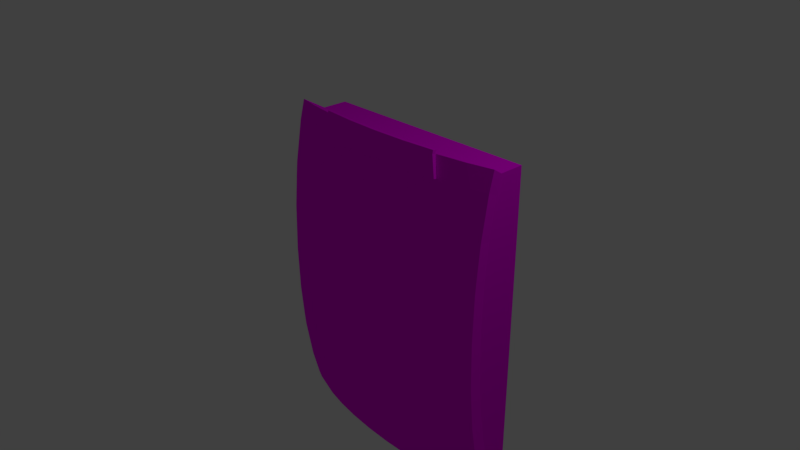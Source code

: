 # Source: security_reader_green_aaron_hubbell.blend  (saved by Blender 2.78.0; exported with 4.5.12 LTS)
import bpy
from mathutils import Matrix  # noqa: F401  (used for matrix-valued properties, if any)

bpy.ops.wm.read_factory_settings(use_empty=True)
scene = bpy.context.scene
scene.name = 'Scene'

# ---- collections
col_collection_1 = bpy.data.collections.new('Collection 1'); scene.collection.children.link(col_collection_1)

# ---- images (referenced by path relative to the original .blend; pixels are not part of the script)
import os
ASSET_DIR = os.environ.get("B2B_ASSET_DIR", "")  # directory of the original .blend (textures are referenced by path, not embedded)
HERE = os.path.dirname(os.path.abspath(__file__))  # packed textures are extracted next to this script under _unpacked/

def load_image(name, relpath, width, height, colorspace="sRGB"):
    """Load a texture the original file referenced (path relative to the .blend, or extracted next to this script)."""
    p = next((c for c in (os.path.join(HERE, relpath), os.path.join(ASSET_DIR, relpath)) if relpath and os.path.exists(c)), "")
    if p:
        img = bpy.data.images.load(p, check_existing=True)
        img.name = name
    else:  # same state as the original file: an image datablock whose file is absent (Cycles renders it pink)
        img = bpy.data.images.new(name, width, height)
        img.source = "FILE"
        img.filepath = "//" + (relpath or name)
    img.colorspace_settings.name = colorspace
    return img
img_20170403_143630_jpg = load_image('20170403_143630.jpg', 'alarm key card light/reader.jpg', 1024, 1024, 'sRGB')

# ---- materials (node trees are filled in below, after node groups)
mat_security_material = bpy.data.materials.new('security_material')
mat_security_material.alpha_threshold = 0.0
mat_security_material.roughness = 0.5

# ---- material node trees
mat_security_material.use_nodes = True; mat_security_material.node_tree.nodes.clear()
_N = mat_security_material.node_tree.nodes; _L = mat_security_material.node_tree.links
n0 = _N.new('ShaderNodeBsdfDiffuse'); n0.name = 'Diffuse BSDF'; n0.location = (10, 300)
n1 = _N.new('ShaderNodeTexImage'); n1.name = 'Image Texture'; n1.location = (-189, 348)
n1.width = 140
n1.image = img_20170403_143630_jpg
n2 = _N.new('ShaderNodeOutputMaterial'); n2.name = 'Material Output'; n2.location = (248, 298)
_L.new(n0.outputs[0], n2.inputs[0])
_L.new(n1.outputs[0], n0.inputs[0])
n2.is_active_output = True

# ---- world
world_world = bpy.data.worlds.new('World'); scene.world = world_world
world_world.color = (0.05088, 0.05088, 0.05088)
world_world.use_sun_shadow = False
world_world.sun_shadow_jitter_overblur = 0.0
world_world.cycles.sampling_method = 'MANUAL'

# ---- cameras
cam_camera = bpy.data.cameras.new('Camera')
cam_camera.clip_end = 100.0
cam_camera.lens = 35.0
cam_camera.sensor_width = 32.0
cam_camera.sensor_height = 18.0
cam_camera.ortho_scale = 7.314
cam_camera.dof.focus_distance = 0.0

# ---- lights
light_lamp = bpy.data.lights.new('Lamp', 'POINT')
light_lamp.transmission_factor = 0.0
light_lamp.cutoff_distance = 30.0
light_lamp.energy = 100.0
light_lamp.shadow_buffer_clip_start = 1.001
light_lamp.shadow_soft_size = 0.1
light_lamp.shadow_maximum_resolution = 0.006
light_lamp.use_absolute_resolution = True

# ---- meshes
me_cube_001 = bpy.data.meshes.new('Cube.001')
me_cube_001.from_pydata([(-0.3071, -0.5629, -1.005), (-0.3071, -0.6466, -0.7757), (-0.3071, -0.6107, -0.8967), (-0.3071, -0.7718, 1.075), (-0.3071, -0.7718, 0.02172), (-0.3071, -0.7488, -0.2337), (-0.3071, -0.6926, -0.587), (-0.3071, -0.6926, 1.684), (-0.3071, -0.7488, 1.33), (-0.3071, -0.7819, 0.947), (-0.3071, -0.7921, 0.5483), (-0.3071, -0.7819, 0.1496), (-2.324, -0.763, 1.226), (-2.324, -0.763, -0.1296), (-2.324, -0.7953, 0.5483), (-2.324, -0.7851, 0.947), (-2.324, -0.7851, 0.1496), (-2.324, -0.6407, -0.8197), (-2.324, -0.6975, -0.587), (-2.324, -0.6975, 1.684), (-2.324, -0.7536, 1.33), (-2.324, -0.7536, -0.2337), (-2.324, -0.6178, -0.8967), (-1.613, -0.7492, 1.845), (-1.887, -0.7286, 1.845), (-2.14, -0.6952, 1.845), (-0.5142, -0.6952, 1.845), (-0.7672, -0.7286, 1.845), (-1.042, -0.7492, 1.845), (-1.327, -0.7562, 1.845), (-0.3071, -0.6532, 1.845), (-2.324, -0.6581, 1.845), (-1.565, -0.6896, -1.013), (-1.793, -0.6724, -1.013), (-2.004, -0.6446, -1.013), (-2.188, -0.6072, -1.013), (-0.3151, -0.5616, -1.013), (-0.4664, -0.6072, -1.013), (-0.6509, -0.6446, -1.013), (-0.8614, -0.6724, -1.013), (-1.09, -0.6896, -1.013), (-1.327, -0.6953, -1.013), (-0.3071, -0.558, -1.013), (-2.324, -0.5664, -1.013), (-1.636, -0.9247, 1.942), (-1.662, -0.9592, 1.769), (-1.699, -1.008, 1.391), (-1.722, -1.039, 0.9804), (-1.729, -1.049, 0.5536), (-1.722, -1.039, 0.1269), (-1.699, -1.008, -0.2835), (-1.662, -0.9592, -0.6616), (-1.612, -0.8931, -0.9931), (-1.93, -0.901, 1.942), (-1.981, -0.9335, 1.769), (-2.053, -0.9798, 1.391), (-2.098, -1.008, 0.9804), (-2.113, -1.018, 0.5536), (-2.098, -1.008, 0.1269), (-2.053, -0.9798, -0.2835), (-1.981, -0.9335, -0.6616), (-1.884, -0.8713, -0.9931), (-2.201, -0.8626, 1.942), (-2.275, -0.8919, 1.769), (-2.379, -0.9335, 1.391), (-2.397, -0.9405, -0.172), (-2.379, -0.9335, -0.2835), (-2.275, -0.8919, -0.6616), (-2.133, -0.8358, -0.9931), (-2.397, -0.9776, 0.5536), (-2.397, -0.9658, 0.1269), (-2.397, -0.8, -0.9107), (-2.352, -0.7882, -0.9931), (-2.397, -0.8652, 1.769), (-2.397, -0.9297, 1.391), (-2.397, -0.9297, -0.2835), (-2.397, -0.7737, -0.9931), (-0.2386, -0.8068, -0.8636), (-0.3088, -0.7882, -0.9931), (-0.4602, -0.8626, 1.942), (-0.3865, -0.8919, 1.769), (-0.2816, -0.9335, 1.391), (-0.2386, -0.9506, -0.01002), (-0.2816, -0.9335, -0.2835), (-0.3865, -0.8919, -0.6616), (-0.5277, -0.8358, -0.9931), (-0.731, -0.901, 1.942), (-0.6803, -0.9335, 1.769), (-0.608, -0.9798, 1.391), (-0.5635, -1.008, 0.9804), (-0.5485, -1.018, 0.5536), (-0.5635, -1.008, 0.1269), (-0.608, -0.9798, -0.2835), (-0.6803, -0.9335, -0.6616), (-0.7776, -0.8713, -0.9931), (-1.025, -0.9247, 1.942), (-0.9991, -0.9592, 1.769), (-0.9622, -1.008, 1.391), (-0.9395, -1.039, 0.9804), (-0.9319, -1.049, 0.5536), (-0.9395, -1.039, 0.1269), (-0.9622, -1.008, -0.2835), (-0.9991, -0.9592, -0.6616), (-1.049, -0.8931, -0.9931), (-1.331, -0.9327, 1.942), (-1.331, -0.9678, 1.769), (-1.331, -1.018, 1.391), (-1.331, -1.049, 0.9804), (-1.331, -1.059, 0.5536), (-1.331, -1.049, 0.1269), (-1.331, -1.018, -0.2835), (-1.331, -0.9678, -0.6616), (-1.331, -0.9004, -0.9931), (-0.2386, -0.7655, -0.9931), (-0.2386, -0.9506, 1.117), (-0.2386, -0.9242, -0.2835), (-0.2386, -0.8597, -0.6616), (-0.2386, -0.8597, 1.769), (-0.2386, -0.9242, 1.391), (-0.2386, -0.9622, 0.9804), (-0.2386, -0.974, 0.5536), (-0.2386, -0.9622, 0.1269), (-0.2386, -0.8144, 1.942), (-0.2386, -0.7107, -1.109), (-2.397, -0.9405, 1.279), (-2.397, -0.9658, 0.9804), (-2.397, -0.8652, -0.6616), (-2.397, -0.82, 1.942), (-1.585, -0.8561, -1.118), (-1.829, -0.8365, -1.118), (-2.054, -0.8045, -1.118), (-2.252, -0.7616, -1.118), (-0.2471, -0.7092, -1.118), (-0.4091, -0.7616, -1.118), (-0.6066, -0.8045, -1.118), (-0.8319, -0.8365, -1.118), (-1.076, -0.8561, -1.118), (-1.331, -0.8628, -1.118), (-2.397, -0.7147, -1.118), (-2.324, -0.4258, 1.845), (-0.3071, -0.4258, 1.845), (-2.324, -0.4258, -1.013), (-0.3071, -0.4258, -1.013), (-1.636, -0.9584, 1.949), (-1.662, -0.9929, 1.776), (-1.93, -0.9348, 1.949), (-1.981, -0.9673, 1.776), (-0.731, -0.9348, 1.949), (-0.6803, -0.9673, 1.776), (-1.025, -0.9584, 1.949), (-0.9991, -0.9929, 1.776), (-1.331, -0.9664, 1.949), (-1.331, -1.002, 1.776), (-1.025, -0.9185, 1.972), (-1.025, -0.9523, 1.979), (-0.731, -0.8949, 1.972), (-0.731, -0.9286, 1.979), (-1.331, -0.9265, 1.972), (-1.636, -0.9185, 1.972), (-1.93, -0.8949, 1.972), (-1.331, -0.9603, 1.979), (-1.636, -0.9523, 1.979), (-1.93, -0.9286, 1.979)], [], [(142, 42, 36, 37, 38, 39, 40, 41, 32, 33, 34, 35, 43, 141), (13, 21, 75, 65), (33, 32, 128, 129), (29, 23, 44, 104), (7, 30, 122, 117), (22, 43, 138, 76), (16, 13, 65, 70), (32, 41, 137, 128), (24, 25, 62, 53), (1, 6, 116, 77), (14, 16, 70, 69), (34, 33, 129, 130), (25, 31, 127, 62), (2, 1, 77, 113), (15, 14, 69, 125), (35, 34, 130, 131), (26, 27, 86, 79), (9, 3, 114, 119), (31, 19, 73, 127), (43, 35, 131, 138), (30, 26, 79, 122), (3, 8, 118, 114), (17, 22, 76, 71), (27, 28, 95, 86), (4, 11, 121, 82), (18, 17, 71, 126), (37, 36, 132, 133), (36, 42, 0), (28, 29, 104, 95), (5, 4, 82, 115), (21, 18, 126, 75), (38, 37, 133, 134), (6, 5, 115, 116), (36, 0, 123, 132), (19, 20, 74, 73), (39, 38, 134, 135), (8, 7, 117, 118), (40, 39, 135, 136), (141, 43, 22, 17, 18, 21, 13, 16, 14, 15, 12, 20, 19, 31, 139), (10, 9, 119, 120), (41, 40, 136, 137), (11, 10, 120, 121), (20, 12, 124, 74), (12, 15, 125, 124), (23, 24, 53, 44), (0, 2, 113, 123), (140, 30, 7, 8, 3, 9, 10, 11, 4, 5, 6, 1, 2, 0, 42, 142), (137, 112, 52, 128), (106, 105, 45, 46), (107, 106, 46, 47), (108, 107, 47, 48), (109, 108, 48, 49), (110, 109, 49, 50), (111, 110, 50, 51), (112, 111, 51, 52), (52, 51, 60, 61), (128, 52, 61, 129), (46, 45, 54, 55), (47, 46, 55, 56), (48, 47, 56, 57), (49, 48, 57, 58), (50, 49, 58, 59), (51, 50, 59, 60), (60, 59, 66, 67), (61, 60, 67, 68), (129, 61, 68, 130), (55, 54, 63, 64), (130, 68, 72, 131), (124, 64, 74), (113, 77, 78), (115, 82, 83), (116, 115, 83, 84), (122, 79, 80, 117), (133, 78, 85, 134), (118, 117, 80, 81), (114, 118, 81), (134, 85, 94, 135), (81, 80, 87, 88), (114, 81, 88, 89, 119), (120, 119, 89, 90), (121, 120, 90, 91), (84, 83, 92, 93), (85, 84, 93, 94), (91, 90, 99, 100), (92, 91, 100, 101), (93, 92, 101, 102), (94, 93, 102, 103), (135, 94, 103, 136), (88, 87, 96, 97), (89, 88, 97, 98), (90, 89, 98, 99), (136, 103, 112, 137), (97, 96, 105, 106), (98, 97, 106, 107), (99, 98, 107, 108), (100, 99, 108, 109), (101, 100, 109, 110), (102, 101, 110, 111), (103, 102, 111, 112), (83, 82, 121, 91, 92), (78, 77, 116, 84, 85), (132, 123, 113, 78, 133), (131, 72, 76, 138), (64, 63, 73, 74), (67, 66, 75, 126), (68, 67, 126, 71, 72), (72, 71, 76), (57, 56, 125, 69), (58, 57, 69, 70), (59, 58, 70, 65, 66), (66, 65, 75), (56, 55, 64, 124, 125), (105, 96, 150, 152), (45, 105, 152, 144), (80, 79, 86, 87), (63, 62, 127, 73), (54, 53, 62, 63), (151, 149, 154, 160), (87, 86, 147, 148), (141, 139, 140, 142), (27, 26, 30, 140, 139, 31, 25, 24, 23, 29, 28), (150, 149, 151, 152), (148, 147, 149, 150), (152, 151, 143, 144), (144, 143, 145, 146), (96, 87, 148, 150), (53, 145, 162, 159), (145, 143, 161, 162), (54, 45, 144, 146), (44, 53, 159, 158), (53, 54, 146, 145), (155, 153, 154, 156), (157, 158, 161, 160), (153, 157, 160, 154), (158, 159, 162, 161), (86, 95, 153, 155), (149, 147, 156, 154), (147, 86, 155, 156), (104, 44, 158, 157), (143, 151, 160, 161), (95, 104, 157, 153)])
_uv = me_cube_001.uv_layers.new(name='UVMap')
_uv.uv.foreach_set('vector', [0.1861, 0.8367, 0.1674, 0.8367, 0.1669, 0.8354, 0.1604, 0.8121, 0.1551, 0.7836, 0.1512, 0.7512, 0.1488, 0.7159, 0.1479, 0.6793, 0.1488, 0.6427, 0.1512, 0.6074, 0.1551, 0.575, 0.1604, 0.5465, 0.1662, 0.5256, 0.1861, 0.5256, 0.8537, 0.7987, 0.855, 0.8147, 0.8272, 0.8225, 0.8257, 0.8053, 0.1512, 0.6074, 0.1488, 0.6427, 0.1211, 0.6396, 0.1239, 0.6019, 0.708, 0.1818, 0.709, 0.2259, 0.6802, 0.2295, 0.6791, 0.1823, 0.05573, 0.9465, 0.06135, 0.9713, 0.03596, 0.9861, 0.02951, 0.9595, 0.8743, 0.9171, 0.8816, 0.9351, 0.8578, 0.9514, 0.8494, 0.9321, 0.8505, 0.7556, 0.8537, 0.7987, 0.8257, 0.8053, 0.8221, 0.7592, 0.1488, 0.6427, 0.1479, 0.6793, 0.1202, 0.6788, 0.1211, 0.6396, 0.7119, 0.2682, 0.7166, 0.3072, 0.6889, 0.3166, 0.6835, 0.2748, 0.06229, 0.5672, 0.05573, 0.5964, 0.02951, 0.5848, 0.03705, 0.5535, 0.8491, 0.6941, 0.8505, 0.7556, 0.8221, 0.7592, 0.8204, 0.6934, 0.1551, 0.575, 0.1512, 0.6074, 0.1239, 0.6019, 0.1285, 0.5671, 0.7166, 0.3072, 0.7218, 0.3355, 0.6949, 0.3468, 0.6889, 0.3166, 0.06742, 0.5485, 0.06229, 0.5672, 0.03705, 0.5535, 0.04294, 0.5335, 0.8505, 0.6326, 0.8491, 0.6941, 0.8204, 0.6934, 0.8221, 0.6276, 0.1604, 0.5465, 0.1551, 0.575, 0.1285, 0.5671, 0.1345, 0.5367, 0.7166, 0.05639, 0.7119, 0.09542, 0.6835, 0.08985, 0.6889, 0.04807, 0.043, 0.833, 0.04445, 0.8527, 0.01655, 0.8591, 0.01489, 0.838, 0.8686, 0.4943, 0.863, 0.5192, 0.8364, 0.5062, 0.8428, 0.4795, 0.1662, 0.5256, 0.1604, 0.5465, 0.1345, 0.5367, 0.1412, 0.5143, 0.7225, 0.02446, 0.7166, 0.05639, 0.6889, 0.04807, 0.6956, 0.01388, 0.04445, 0.8527, 0.04773, 0.8921, 0.02032, 0.9013, 0.01655, 0.8591, 0.871, 0.9052, 0.8743, 0.9171, 0.8494, 0.9321, 0.8457, 0.9194, 0.7119, 0.09542, 0.709, 0.1378, 0.6802, 0.1352, 0.6835, 0.08985, 0.04445, 0.6903, 0.043, 0.7101, 0.01489, 0.7064, 0.01655, 0.6853, 0.863, 0.8693, 0.871, 0.9052, 0.8457, 0.9194, 0.8364, 0.8809, 0.1604, 0.8121, 0.1669, 0.8354, 0.142, 0.8459, 0.1345, 0.8209, 0.7505, 0.3746, 0.7517, 0.3746, 0.7517, 0.3759, 0.709, 0.1378, 0.708, 0.1818, 0.6791, 0.1823, 0.6802, 0.1352, 0.04773, 0.6509, 0.04445, 0.6903, 0.01655, 0.6853, 0.02032, 0.6431, 0.855, 0.8147, 0.863, 0.8693, 0.8364, 0.8809, 0.8272, 0.8225, 0.1551, 0.7836, 0.1604, 0.8121, 0.1345, 0.8209, 0.1285, 0.7905, 0.05573, 0.5964, 0.04773, 0.6509, 0.02032, 0.6431, 0.02951, 0.5848, 0.07469, 0.5306, 0.07422, 0.5318, 0.05075, 0.5156, 0.05126, 0.5143, 0.863, 0.5192, 0.855, 0.5736, 0.8272, 0.5644, 0.8364, 0.5062, 0.1512, 0.7512, 0.1551, 0.7836, 0.1285, 0.7905, 0.1239, 0.7557, 0.04773, 0.8921, 0.05573, 0.9465, 0.02951, 0.9595, 0.02032, 0.9013, 0.1488, 0.7159, 0.1512, 0.7512, 0.1239, 0.7557, 0.1211, 0.718, 0.9015, 0.9353, 0.8816, 0.9351, 0.8743, 0.9171, 0.871, 0.9052, 0.863, 0.8693, 0.855, 0.8147, 0.8537, 0.7987, 0.8505, 0.7556, 0.8491, 0.6941, 0.8505, 0.6326, 0.8537, 0.5896, 0.855, 0.5736, 0.863, 0.5192, 0.8686, 0.4943, 0.9015, 0.4946, 0.04155, 0.7715, 0.043, 0.833, 0.01489, 0.838, 0.01321, 0.7723, 0.1479, 0.6793, 0.1488, 0.7159, 0.1211, 0.718, 0.1202, 0.6788, 0.043, 0.7101, 0.04155, 0.7715, 0.01321, 0.7723, 0.01489, 0.7064, 0.855, 0.5736, 0.8537, 0.5896, 0.8257, 0.5816, 0.8272, 0.5644, 0.8537, 0.5896, 0.8505, 0.6326, 0.8221, 0.6276, 0.8257, 0.5816, 0.709, 0.2259, 0.7119, 0.2682, 0.6835, 0.2748, 0.6802, 0.2295, 0.07422, 0.5318, 0.06742, 0.5485, 0.04294, 0.5335, 0.05075, 0.5156, 0.09377, 0.9711, 0.06135, 0.9713, 0.05573, 0.9465, 0.04773, 0.8921, 0.04445, 0.8527, 0.043, 0.833, 0.04155, 0.7715, 0.043, 0.7101, 0.04445, 0.6903, 0.04773, 0.6509, 0.05573, 0.5964, 0.06229, 0.5672, 0.06742, 0.5485, 0.07422, 0.5318, 0.07493, 0.5305, 0.09377, 0.5304, 0.1698, 0.01462, 0.1698, 0.03402, 0.1284, 0.03398, 0.1325, 0.01458, 0.1698, 0.4021, 0.1698, 0.4602, 0.1211, 0.4601, 0.1157, 0.4021, 0.1698, 0.339, 0.1698, 0.4021, 0.1157, 0.4021, 0.1124, 0.3389, 0.1698, 0.2732, 0.1698, 0.339, 0.1124, 0.3389, 0.1113, 0.2732, 0.1698, 0.2074, 0.1698, 0.2732, 0.1113, 0.2732, 0.1124, 0.2074, 0.1698, 0.144, 0.1698, 0.2074, 0.1124, 0.2074, 0.1157, 0.1439, 0.1698, 0.08545, 0.1698, 0.144, 0.1157, 0.1439, 0.1211, 0.0854, 0.1698, 0.03402, 0.1698, 0.08545, 0.1211, 0.0854, 0.1284, 0.03398, 0.1284, 0.03398, 0.1211, 0.0854, 0.07433, 0.08528, 0.08861, 0.03388, 0.1325, 0.01458, 0.1284, 0.03398, 0.08861, 0.03388, 0.09658, 0.01449, 0.1157, 0.4021, 0.1211, 0.4601, 0.07433, 0.46, 0.06372, 0.4019, 0.1124, 0.3389, 0.1157, 0.4021, 0.06372, 0.4019, 0.05718, 0.3388, 0.1113, 0.2732, 0.1124, 0.3389, 0.05718, 0.3388, 0.05498, 0.2731, 0.1124, 0.2074, 0.1113, 0.2732, 0.05498, 0.2731, 0.05718, 0.2072, 0.1157, 0.1439, 0.1124, 0.2074, 0.05718, 0.2072, 0.06372, 0.1438, 0.1211, 0.0854, 0.1157, 0.1439, 0.06372, 0.1438, 0.07433, 0.08528, 0.07433, 0.08528, 0.06372, 0.1438, 0.01579, 0.1436, 0.0312, 0.08508, 0.08861, 0.03388, 0.07433, 0.08528, 0.0312, 0.08508, 0.05193, 0.03371, 0.09658, 0.01449, 0.08861, 0.03388, 0.05193, 0.03371, 0.06351, 0.01434, 0.06372, 0.4019, 0.07433, 0.46, 0.0312, 0.4598, 0.01579, 0.4017, 0.06351, 0.01434, 0.05193, 0.03371, 0.01978, 0.03348, 0.03451, 0.01413, 0.01321, 0.3846, 0.01579, 0.4017, 0.01321, 0.4017, 0.3301, 0.03337, 0.3301, 0.05353, 0.3198, 0.03348, 0.3301, 0.1435, 0.3301, 0.1858, 0.3238, 0.1436, 0.3301, 0.08493, 0.3301, 0.1435, 0.3238, 0.1436, 0.3084, 0.08508, 0.3301, 0.4861, 0.2976, 0.4863, 0.3084, 0.4598, 0.3301, 0.4597, 0.3051, 0.01413, 0.3198, 0.03348, 0.2877, 0.03371, 0.2761, 0.01434, 0.3301, 0.4017, 0.3301, 0.4597, 0.3084, 0.4598, 0.3238, 0.4017, 0.3301, 0.3596, 0.3301, 0.4017, 0.3238, 0.4017, 0.2761, 0.01434, 0.2877, 0.03371, 0.251, 0.03388, 0.243, 0.01449, 0.3238, 0.4017, 0.3084, 0.4598, 0.2653, 0.46, 0.2759, 0.4019, 0.3301, 0.3596, 0.3238, 0.4017, 0.2759, 0.4019, 0.2824, 0.3388, 0.3301, 0.3386, 0.3301, 0.2728, 0.3301, 0.3386, 0.2824, 0.3388, 0.2846, 0.2731, 0.3301, 0.207, 0.3301, 0.2728, 0.2846, 0.2731, 0.2824, 0.2072, 0.3084, 0.08508, 0.3238, 0.1436, 0.2759, 0.1438, 0.2653, 0.08528, 0.2877, 0.03371, 0.3084, 0.08508, 0.2653, 0.08528, 0.251, 0.03388, 0.2824, 0.2072, 0.2846, 0.2731, 0.2283, 0.2732, 0.2272, 0.2074, 0.2759, 0.1438, 0.2824, 0.2072, 0.2272, 0.2074, 0.2239, 0.1439, 0.2653, 0.08528, 0.2759, 0.1438, 0.2239, 0.1439, 0.2185, 0.0854, 0.251, 0.03388, 0.2653, 0.08528, 0.2185, 0.0854, 0.2112, 0.03398, 0.243, 0.01449, 0.251, 0.03388, 0.2112, 0.03398, 0.2071, 0.01458, 0.2759, 0.4019, 0.2653, 0.46, 0.2185, 0.4601, 0.2239, 0.4021, 0.2824, 0.3388, 0.2759, 0.4019, 0.2239, 0.4021, 0.2272, 0.3389, 0.2846, 0.2731, 0.2824, 0.3388, 0.2272, 0.3389, 0.2283, 0.2732, 0.2071, 0.01458, 0.2112, 0.03398, 0.1698, 0.03402, 0.1698, 0.01462, 0.2239, 0.4021, 0.2185, 0.4601, 0.1698, 0.4602, 0.1698, 0.4021, 0.2272, 0.3389, 0.2239, 0.4021, 0.1698, 0.4021, 0.1698, 0.339, 0.2283, 0.2732, 0.2272, 0.3389, 0.1698, 0.339, 0.1698, 0.2732, 0.2272, 0.2074, 0.2283, 0.2732, 0.1698, 0.2732, 0.1698, 0.2074, 0.2239, 0.1439, 0.2272, 0.2074, 0.1698, 0.2074, 0.1698, 0.144, 0.2185, 0.0854, 0.2239, 0.1439, 0.1698, 0.144, 0.1698, 0.08545, 0.2112, 0.03398, 0.2185, 0.0854, 0.1698, 0.08545, 0.1698, 0.03402, 0.3238, 0.1436, 0.3301, 0.1858, 0.3301, 0.207, 0.2824, 0.2072, 0.2759, 0.1438, 0.3198, 0.03348, 0.3301, 0.05353, 0.3301, 0.08493, 0.3084, 0.08508, 0.2877, 0.03371, 0.3289, 0.01388, 0.3301, 0.01527, 0.3301, 0.03337, 0.3198, 0.03348, 0.3051, 0.01413, 0.03451, 0.01413, 0.01978, 0.03348, 0.01321, 0.03341, 0.01321, 0.01391, 0.01579, 0.4017, 0.0312, 0.4598, 0.01321, 0.4597, 0.01321, 0.4017, 0.0312, 0.08508, 0.01579, 0.1436, 0.01321, 0.1436, 0.01321, 0.08496, 0.05193, 0.03371, 0.0312, 0.08508, 0.01321, 0.08496, 0.01321, 0.04625, 0.01978, 0.03348, 0.01978, 0.03348, 0.01321, 0.04625, 0.01321, 0.03341, 0.05498, 0.2731, 0.05718, 0.3388, 0.01321, 0.3386, 0.01321, 0.2729, 0.05718, 0.2072, 0.05498, 0.2731, 0.01321, 0.2729, 0.01321, 0.207, 0.06372, 0.1438, 0.05718, 0.2072, 0.01321, 0.207, 0.01321, 0.1608, 0.01579, 0.1436, 0.01579, 0.1436, 0.01321, 0.1608, 0.01321, 0.1436, 0.05718, 0.3388, 0.06372, 0.4019, 0.01579, 0.4017, 0.01321, 0.3846, 0.01321, 0.3386, 0.9325, 0.5798, 0.9337, 0.631, 0.9292, 0.631, 0.928, 0.5798, 0.9337, 0.5287, 0.9325, 0.5798, 0.928, 0.5798, 0.9292, 0.5287, 0.3084, 0.4598, 0.2976, 0.4863, 0.2578, 0.4865, 0.2653, 0.46, 0.0312, 0.4598, 0.04201, 0.4863, 0.01321, 0.4861, 0.01321, 0.4597, 0.07433, 0.46, 0.08178, 0.4865, 0.04201, 0.4863, 0.0312, 0.4598, 0.2169, 0.6146, 0.2169, 0.6617, 0.2126, 0.6617, 0.2126, 0.6146, 0.7822, 0.4435, 0.782, 0.4158, 0.787, 0.4159, 0.7872, 0.4436, 0.3566, 0.4518, 0.3566, 0.01388, 0.6526, 0.01388, 0.6526, 0.4518, 0.7119, 0.09542, 0.7166, 0.05639, 0.7225, 0.02446, 0.7543, 0.02446, 0.7543, 0.3355, 0.7218, 0.3355, 0.7166, 0.3072, 0.7119, 0.2682, 0.709, 0.2259, 0.708, 0.1818, 0.709, 0.1378, 0.2422, 0.6657, 0.2169, 0.6617, 0.2169, 0.6146, 0.2421, 0.6146, 0.2423, 0.7149, 0.217, 0.7071, 0.2169, 0.6617, 0.2422, 0.6657, 0.2421, 0.6146, 0.2169, 0.6146, 0.2169, 0.5675, 0.2422, 0.5635, 0.2422, 0.5635, 0.2169, 0.5675, 0.217, 0.5221, 0.2423, 0.5143, 0.9337, 0.631, 0.9374, 0.6801, 0.9328, 0.6801, 0.9292, 0.631, 0.7505, 0.4389, 0.7554, 0.4388, 0.7556, 0.4435, 0.7507, 0.4436, 0.217, 0.5221, 0.2169, 0.5675, 0.2126, 0.5675, 0.2127, 0.5221, 0.9374, 0.4795, 0.9337, 0.5287, 0.9292, 0.5287, 0.9328, 0.4795, 0.982, 0.05921, 0.9824, 0.01388, 0.9868, 0.01388, 0.9864, 0.05921, 0.7505, 0.4389, 0.7507, 0.4112, 0.7556, 0.4111, 0.7554, 0.4388, 0.9233, 0.2663, 0.92, 0.3116, 0.915, 0.3116, 0.9183, 0.2663, 0.9189, 0.3587, 0.92, 0.4059, 0.915, 0.4059, 0.9139, 0.3587, 0.92, 0.3116, 0.9189, 0.3587, 0.9139, 0.3587, 0.915, 0.3116, 0.92, 0.4059, 0.9233, 0.4512, 0.9183, 0.4512, 0.915, 0.4059, 0.9824, 0.1988, 0.982, 0.1535, 0.9864, 0.1535, 0.9868, 0.1988, 0.2169, 0.6617, 0.217, 0.7071, 0.2127, 0.7071, 0.2126, 0.6617, 0.787, 0.4159, 0.782, 0.4158, 0.7822, 0.4111, 0.7872, 0.4112, 0.9818, 0.1064, 0.982, 0.05921, 0.9864, 0.05921, 0.9862, 0.1064, 0.2169, 0.5675, 0.2169, 0.6146, 0.2126, 0.6146, 0.2126, 0.5675, 0.982, 0.1535, 0.9818, 0.1064, 0.9862, 0.1064, 0.9864, 0.1535])
me_cube_001.materials.append(mat_security_material)
me_cube_001.use_remesh_preserve_volume = False
me_cube_001.use_remesh_preserve_attributes = False
me_cube_001.use_mirror_vertex_groups = False
me_cube_001.update()

# ---- objects
ob_cube = bpy.data.objects.new('Cube', me_cube_001)
ob_lamp = bpy.data.objects.new('Lamp', light_lamp)
ob_camera = bpy.data.objects.new('Camera', cam_camera)

# ---- transforms, parenting, visibility, modifiers, constraints
ob_cube.location = (2.608, 0.8652, -0.8216)
ob_cube.scale = (1.428, 1.428, 1.428)
ob_cube.lineart.crease_threshold = 0.0
ob_lamp.location = (4.076, 1.005, 5.904)
ob_lamp.rotation_euler = (0.6503, 0.05522, 1.866)
ob_lamp.lock_rotations_4d = False
ob_lamp.empty_display_type = 'ARROWS'
ob_lamp.color = (0.0, 0.0, 0.0, 0.0)
ob_lamp.lineart.crease_threshold = 0.0
ob_camera.location = (7.481, -6.508, 5.344)
ob_camera.rotation_euler = (1.109, 0.0, 0.8149)
ob_camera.lock_rotations_4d = False
ob_camera.empty_display_type = 'ARROWS'
ob_camera.color = (0.0, 0.0, 0.0, 0.0)
ob_camera.display_type = 'WIRE'
ob_camera.lineart.crease_threshold = 0.0

# ---- collection membership
col_collection_1.objects.link(ob_cube)
col_collection_1.objects.link(ob_lamp)
col_collection_1.objects.link(ob_camera)

# ---- scene / render settings (as saved in the file)
scene.camera = ob_camera
scene.frame_start = 1; scene.frame_end = 250; scene.frame_set(1)
scene.render.engine = 'CYCLES'
scene.render.resolution_percentage = 50
scene.render.dither_intensity = 0.0
scene.cycles.use_denoising = False
scene.cycles.samples = 128
scene.cycles.sampling_pattern = 'TABULATED_SOBOL'
scene.cycles.light_sampling_threshold = 0.0
scene.cycles.use_adaptive_sampling = False
scene.cycles.use_light_tree = False
scene.cycles.blur_glossy = 0.0
scene.cycles.sample_clamp_indirect = 0.0
scene.view_settings.view_transform = 'Standard'
bpy.context.view_layer.update()
